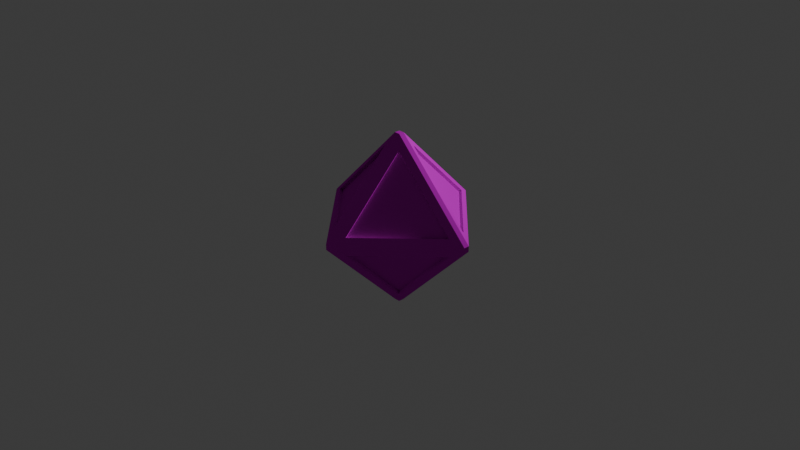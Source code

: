 # Source: D8.blend  (saved by Blender 4.2.66; exported with 4.5.12 LTS)
import bpy
from mathutils import Matrix  # noqa: F401  (used for matrix-valued properties, if any)

bpy.ops.wm.read_factory_settings(use_empty=True)
scene = bpy.context.scene
scene.name = 'Scene'

# ---- collections
col_collection = bpy.data.collections.new('Collection'); scene.collection.children.link(col_collection)

# ---- images (referenced by path relative to the original .blend; pixels are not part of the script)
import os
ASSET_DIR = os.environ.get("B2B_ASSET_DIR", "")  # directory of the original .blend (textures are referenced by path, not embedded)
HERE = os.path.dirname(os.path.abspath(__file__))  # packed textures are extracted next to this script under _unpacked/

def load_image(name, relpath, width, height, colorspace="sRGB"):
    """Load a texture the original file referenced (path relative to the .blend, or extracted next to this script)."""
    p = next((c for c in (os.path.join(HERE, relpath), os.path.join(ASSET_DIR, relpath)) if relpath and os.path.exists(c)), "")
    if p:
        img = bpy.data.images.load(p, check_existing=True)
        img.name = name
    else:  # same state as the original file: an image datablock whose file is absent (Cycles renders it pink)
        img = bpy.data.images.new(name, width, height)
        img.source = "FILE"
        img.filepath = "//" + (relpath or name)
    img.colorspace_settings.name = colorspace
    return img
img_d8_base_color_png = load_image('d8_Base_color.png', 'd8_Base_color.png', 1024, 1024, 'sRGB')
img_d8_normal_opengl_png = load_image('d8_Normal_OpenGL.png', 'd8_Normal_OpenGL.png', 1024, 1024, 'sRGB')

# ---- materials (node trees are filled in below, after node groups)
mat_d8 = bpy.data.materials.new('d8')
mat_d8.diffuse_color = (0.5, 0.5, 0.5, 1.0)
mat_d8.roughness = 0.5528

# ---- material node trees
mat_d8.use_nodes = True; mat_d8.node_tree.nodes.clear()
_N = mat_d8.node_tree.nodes; _L = mat_d8.node_tree.links
n0 = _N.new('ShaderNodeBsdfPrincipled'); n0.name = 'Principled BSDF'; n0.location = (10, 300)
n0.inputs[2].default_value = 0.5528
n0.inputs[13].default_value = 0.0
n0.inputs[27].default_value = (0.0, 0.0, 0.0, 1.0)
n0.inputs[28].default_value = 1.0
n1 = _N.new('ShaderNodeOutputMaterial'); n1.name = 'Material Output'; n1.location = (300, 300)
n2 = _N.new('ShaderNodeNormalMap'); n2.name = 'Normal Map'; n2.location = (-217, 137)
n2.label = 'Normal/Map'
n3 = _N.new('ShaderNodeTexImage'); n3.name = 'Image Texture'; n3.location = (-544, 428)
n3.image = img_d8_base_color_png
n4 = _N.new('ShaderNodeTexImage'); n4.name = 'Image Texture.001'; n4.location = (-573, 130)
n4.image = img_d8_normal_opengl_png
_L.new(n0.outputs[0], n1.inputs[0])
_L.new(n2.outputs[0], n0.inputs[5])
_L.new(n4.outputs[0], n2.inputs[1])
_L.new(n3.outputs[0], n0.inputs[0])
n1.is_active_output = True

# ---- world
world_world = bpy.data.worlds.new('World'); scene.world = world_world
world_world.use_nodes = True; world_world.node_tree.nodes.clear()
_N = world_world.node_tree.nodes; _L = world_world.node_tree.links
n0 = _N.new('ShaderNodeOutputWorld'); n0.name = 'World Output'; n0.location = (300, 300)
n1 = _N.new('ShaderNodeBackground'); n1.name = 'Background'; n1.location = (10, 300)
n1.inputs[0].default_value = (0.05088, 0.05088, 0.05088, 1.0)
_L.new(n1.outputs[0], n0.inputs[0])
n0.is_active_output = True
world_world.color = (0.05088, 0.05088, 0.05088)
world_world.sun_shadow_jitter_overblur = 0.0

# ---- cameras
cam_camera = bpy.data.cameras.new('Camera')
cam_camera.clip_end = 100.0
cam_camera.ortho_scale = 7.314

# ---- lights
light_light = bpy.data.lights.new('Light', 'POINT')
light_light.energy = 1000.0
light_light.shadow_soft_size = 0.1

# ---- meshes
me_mesh = bpy.data.meshes.new('Mesh')
me_mesh.from_pydata([(-0.1, 0.801, -0.1), (-0.8011, 0.09986, -0.1), (-0.1, 0.09207, -0.8089), (-0.1, -0.09904, -0.8), (-0.8011, -0.09904, -0.09894), (-0.1, -0.8079, -0.09115), (0.1, -0.09904, -0.8), (0.8011, -0.09904, -0.09894), (0.1, -0.8079, -0.09115), (0.8011, 0.09986, -0.1), (0.1, 0.801, -0.1), (0.1, 0.09207, -0.8089), (0.1, 0.801, 0.09996), (0.1, 0.101, 0.8), (0.8, 0.101, 0.09996), (-0.1, 0.801, 0.09996), (-0.8, 0.101, 0.09996), (-0.1, 0.101, 0.8), (0.1, -0.09904, 0.8), (0.1, -0.799, 0.09996), (0.8, -0.09904, 0.09996), (-0.1, -0.799, 0.09996), (-0.8, -0.09904, 0.09996), (-0.1, -0.09904, 0.8), (0.08103, 0.08198, 0.781), (0.781, 0.08198, 0.08098), (0.08103, 0.782, 0.08098), (0.08103, -0.7801, 0.08098), (0.781, -0.08006, 0.08098), (0.08103, -0.08006, 0.781), (0.7821, -0.08006, -0.07996), (0.08103, -0.789, -0.07217), (0.08103, -0.08006, -0.7811), (-0.08102, 0.07309, -0.79), (-0.08102, 0.782, -0.08106), (-0.7821, 0.08088, -0.08106), (-0.7821, -0.08006, -0.07996), (-0.08102, -0.789, -0.07217), (-0.08102, -0.08006, -0.7811), (0.08103, 0.07309, -0.79), (0.7821, 0.08088, -0.08106), (0.08103, 0.782, -0.08106), (-0.781, 0.08198, 0.08098), (-0.08102, 0.08198, 0.781), (-0.08102, 0.782, 0.08098), (-0.781, -0.08006, 0.08098), (-0.08102, -0.08006, 0.781), (-0.08102, -0.7801, 0.08098), (0.94, -0.02904, 0.02996), (0.94, -0.02904, -0.03004), (0.94, 0.03096, -0.03004), (0.94, 0.03096, 0.02996), (0.8703, 0.1006, -0.03012), (0.8701, 0.101, 0.02988), (0.03, 0.941, -0.03004), (-0.02999, 0.941, -0.03004), (-0.02999, 0.941, 0.02996), (0.03, 0.941, 0.02996), (0.03, 0.871, 0.09996), (-0.02999, 0.871, 0.09996), (0.03, -0.02904, 0.94), (0.03, 0.03096, 0.94), (-0.02999, 0.03096, 0.94), (-0.02999, -0.02904, 0.94), (0.1, 0.03096, 0.87), (0.1, -0.02904, 0.87), (-0.1, 0.871, -0.03004), (-0.1, 0.871, 0.02996), (-0.94, 0.03096, -0.03004), (-0.94, -0.02904, -0.03004), (-0.94, -0.02904, 0.02996), (-0.94, 0.03096, 0.02996), (-0.87, 0.03096, 0.09996), (-0.87, -0.02904, 0.09996), (-0.87, -0.09904, -0.03004), (-0.87, -0.09904, 0.02996), (0.03, -0.939, -0.03004), (0.03, -0.939, 0.02996), (-0.02999, -0.939, 0.02996), (-0.02999, -0.939, -0.03004), (0.03, -0.869, 0.09996), (-0.02999, -0.869, 0.09996), (0.1, -0.869, -0.03004), (0.1, -0.869, 0.02996), (0.03, -0.02904, -0.94), (-0.02999, -0.02904, -0.94), (-0.02999, 0.03096, -0.94), (0.03, 0.03096, -0.94), (-0.02999, 0.09129, -0.8797), (0.03, 0.09129, -0.8797), (0.8703, -0.02912, -0.09971), (0.8701, 0.03087, -0.1), (-0.1, 0.03096, -0.87), (-0.1, -0.02904, -0.87), (-0.02999, -0.09904, -0.87), (0.03, -0.09904, -0.87), (-0.02999, 0.871, -0.1), (0.03, 0.871, -0.1), (-0.8701, 0.03087, -0.1), (-0.8702, -0.02912, -0.09971), (-0.8702, 0.1006, -0.03012), (-0.8701, 0.101, 0.02988), (-0.02999, -0.8787, -0.09037), (0.03, -0.8787, -0.09037), (-0.1, -0.869, -0.03004), (-0.1, -0.869, 0.02996), (0.87, -0.09904, -0.03004), (0.87, -0.09904, 0.02996), (0.1, -0.02904, -0.87), (0.1, 0.03096, -0.87), (0.1, 0.871, -0.03004), (0.1, 0.871, 0.02996), (0.87, 0.03096, 0.09996), (0.87, -0.02904, 0.09996), (0.03, 0.101, 0.87), (-0.02999, 0.101, 0.87), (-0.1, 0.03096, 0.87), (-0.1, -0.02904, 0.87), (0.03, -0.09904, 0.87), (-0.02999, -0.09904, 0.87)], [], [(24, 25, 26), (27, 28, 29), (30, 31, 32), (34, 33, 35), (37, 36, 38), (40, 39, 41), (42, 43, 44), (46, 45, 47), (13, 14, 25, 24), (14, 12, 26, 25), (12, 13, 24, 26), (19, 20, 28, 27), (20, 18, 29, 28), (18, 19, 27, 29), (7, 8, 31, 30), (8, 6, 32, 31), (6, 7, 30, 32), (0, 2, 33, 34), (2, 1, 35, 33), (1, 0, 34, 35), (5, 4, 36, 37), (4, 3, 38, 36), (3, 5, 37, 38), (9, 11, 39, 40), (11, 10, 41, 39), (10, 9, 40, 41), (16, 17, 43, 42), (17, 15, 44, 43), (15, 16, 42, 44), (23, 22, 45, 46), (22, 21, 47, 45), (21, 23, 46, 47), (48, 51, 112, 113), (49, 48, 107, 106), (50, 49, 90, 91), (51, 50, 52, 53), (53, 52, 110, 111), (54, 57, 111, 110), (55, 54, 97, 96), (56, 55, 66, 67), (57, 56, 59, 58), (58, 59, 115, 114), (60, 63, 119, 118), (61, 60, 65, 64), (62, 61, 114, 115), (63, 62, 116, 117), (64, 65, 113, 112), (67, 66, 100, 101), (68, 71, 101, 100), (69, 68, 98, 99), (70, 69, 74, 75), (71, 70, 73, 72), (72, 73, 117, 116), (75, 74, 104, 105), (76, 79, 102, 103), (77, 76, 82, 83), (78, 77, 80, 81), (79, 78, 105, 104), (81, 80, 118, 119), (83, 82, 106, 107), (84, 87, 109, 108), (85, 84, 95, 94), (86, 85, 93, 92), (87, 86, 88, 89), (89, 88, 96, 97), (91, 90, 108, 109), (92, 93, 99, 98), (94, 95, 103, 102), (56, 67, 15, 59), (21, 105, 78, 81), (91, 9, 52, 50), (96, 0, 66, 55), (85, 94, 3, 93), (86, 92, 2, 88), (1, 2, 92, 98), (100, 1, 98, 68), (66, 0, 1, 100), (88, 2, 0, 96), (104, 5, 102, 79), (74, 4, 5, 104), (99, 4, 74, 69), (93, 3, 4, 99), (102, 5, 3, 94), (6, 108, 90, 7), (95, 6, 8, 103), (84, 108, 6, 95), (7, 90, 49, 106), (82, 8, 7, 106), (103, 8, 82, 76), (87, 89, 11, 109), (10, 11, 89, 97), (110, 10, 97, 54), (52, 9, 10, 110), (109, 11, 9, 91), (114, 13, 12, 58), (14, 53, 111, 12), (58, 12, 111, 57), (64, 13, 114, 61), (112, 14, 13, 64), (51, 53, 14, 112), (101, 16, 15, 67), (59, 15, 17, 115), (72, 16, 101, 71), (116, 17, 16, 72), (115, 17, 116, 62), (18, 118, 80, 19), (65, 18, 20, 113), (60, 118, 18, 65), (19, 80, 77, 83), (107, 20, 19, 83), (113, 20, 107, 48), (117, 23, 119, 63), (73, 22, 23, 117), (70, 75, 22, 73), (22, 75, 105, 21), (119, 23, 21, 81), (48, 49, 50, 51), (54, 55, 56, 57), (60, 61, 62, 63), (68, 69, 70, 71), (76, 77, 78, 79), (84, 85, 86, 87)])
me_mesh.polygons.foreach_set('use_smooth', [True] * 122)
_k = set([(0, 1), (0, 2), (0, 34), (1, 2), (1, 35), (2, 33), (3, 4), (3, 5), (3, 38), (4, 5), (4, 36), (5, 37), (6, 7), (6, 8), (6, 32), (7, 8), (7, 30), (8, 31), (9, 10), (9, 11), (9, 40), (10, 11), (10, 41), (11, 39), (12, 13), (12, 14), (12, 26), (13, 14), (13, 24), (14, 25), (15, 16), (15, 17), (15, 44), (16, 17), (16, 42), (17, 43), (18, 19), (18, 20), (18, 29), (19, 20), (19, 27), (20, 28), (21, 22), (21, 23), (21, 47), (22, 23), (22, 45), (23, 46), (24, 25), (24, 26), (25, 26), (27, 28), (27, 29), (28, 29), (30, 31), (30, 32), (31, 32), (33, 34), (33, 35), (34, 35), (36, 37), (36, 38), (37, 38), (39, 40), (39, 41), (40, 41), (42, 43), (42, 44), (43, 44), (45, 46), (45, 47), (46, 47), (48, 49), (48, 51), (48, 107), (48, 113), (49, 50), (49, 90), (49, 106), (50, 51), (50, 52), (50, 91), (51, 53), (51, 112), (52, 110), (53, 111), (54, 55), (54, 57), (54, 97), (54, 110), (55, 56), (55, 66), (55, 96), (56, 57), (56, 59), (56, 67), (57, 58), (57, 111), (58, 114), (59, 115), (60, 61), (60, 63), (60, 65), (60, 118), (61, 62), (61, 64), (61, 114), (62, 63), (62, 115), (62, 116), (63, 117), (63, 119), (64, 112), (65, 113), (66, 100), (67, 101), (68, 69), (68, 71), (68, 98), (68, 100), (69, 70), (69, 74), (69, 99), (70, 71), (70, 73), (70, 75), (71, 72), (71, 101), (72, 116), (73, 117), (74, 104), (75, 105), (76, 77), (76, 79), (76, 82), (76, 103), (77, 78), (77, 80), (77, 83), (78, 79), (78, 81), (78, 105), (79, 102), (79, 104), (80, 118), (81, 119), (82, 106), (83, 107), (84, 85), (84, 87), (84, 95), (84, 108), (85, 86), (85, 93), (85, 94), (86, 87), (86, 88), (86, 92), (87, 89), (87, 109), (88, 96), (89, 97), (90, 108), (91, 109), (92, 98), (93, 99), (94, 102), (95, 103)])
me_mesh.attributes.new('sharp_edge', 'BOOLEAN', 'EDGE').data.foreach_set('value', [ (min(e.vertices), max(e.vertices)) in _k for e in me_mesh.edges])
_uv = me_mesh.uv_layers.new(name='map1')
_uv.uv.foreach_set('vector', [0.2405, 0.5618, 0.4189, 0.6648, 0.2405, 0.7678, 0.8645, 0.1806, 0.9675, 0.359, 0.7615, 0.359, 0.8118, 0.5814, 0.7064, 0.4028, 0.915, 0.4028, 0.6563, 0.1807, 0.7606, 0.0, 0.8626, 0.1806, 0.8107, 0.7334, 0.9127, 0.914, 0.7064, 0.914, 0.4338, 0.6688, 0.5393, 0.8475, 0.3306, 0.8475, 0.8203, 0.103, 0.9986, 2.407e-05, 0.9986, 0.206, 0.7615, 0.609, 0.9675, 0.6089, 0.8645, 0.7873, 0.7055, 0.4111, 0.8196, 0.609, 0.8129, 0.6065, 0.7066, 0.4181, 0.8196, 0.609, 0.5912, 0.609, 0.5967, 0.6045, 0.8129, 0.6065, 0.5912, 0.609, 0.7055, 0.4111, 0.7066, 0.4181, 0.5967, 0.6045, 0.8241, 0.7233, 0.6262, 0.8374, 0.6287, 0.8307, 0.8171, 0.7244, 0.6262, 0.8374, 0.6262, 0.609, 0.6307, 0.6145, 0.6287, 0.8307, 0.6262, 0.609, 0.8241, 0.7233, 0.8171, 0.7244, 0.6307, 0.6145, 0.1166, 0.751, 0.0, 0.5529, 0.00672, 0.5554, 0.1155, 0.744, 0.0, 0.5529, 0.231, 0.5527, 0.2255, 0.5572, 0.00672, 0.5554, 0.231, 0.5527, 0.1166, 0.751, 0.1155, 0.744, 0.2255, 0.5572, 0.5178, 0.01315, 0.6345, 0.1984, 0.636, 0.2053, 0.511, 0.01105, 0.6345, 0.1984, 0.7342, 0.00464, 0.7396, 4.297e-05, 0.636, 0.2053, 0.7342, 0.00464, 0.5178, 0.01315, 0.511, 0.01105, 0.7396, 4.297e-05, 0.3807, 0.5659, 0.6106, 0.5659, 0.6052, 0.5705, 0.3874, 0.5683, 0.6106, 0.5659, 0.4979, 0.765, 0.4968, 0.758, 0.6052, 0.5705, 0.4979, 0.765, 0.3807, 0.5659, 0.3874, 0.5683, 0.4968, 0.758, 0.2355, 0.5529, 0.4355, 0.6662, 0.4285, 0.6675, 0.24, 0.5584, 0.4355, 0.6662, 0.2355, 0.7818, 0.238, 0.7752, 0.4285, 0.6675, 0.2355, 0.7818, 0.2355, 0.5529, 0.24, 0.5584, 0.238, 0.7752, 0.1697, 0.6682, 0.2841, 0.8657, 0.2774, 0.863, 0.1709, 0.6754, 0.2841, 0.8657, 0.05511, 0.8657, 0.06057, 0.8611, 0.2774, 0.863, 0.05511, 0.8657, 0.1697, 0.6682, 0.1709, 0.6754, 0.06057, 0.8611, 0.8192, 0.2091, 0.6028, 0.2079, 0.5962, 0.2054, 0.8246, 0.2045, 0.6028, 0.2079, 0.7102, 0.3958, 0.7112, 0.4028, 0.5962, 0.2054, 0.7102, 0.3958, 0.8192, 0.2091, 0.8246, 0.2045, 0.7112, 0.4028, 0.3242, 0.2661, 0.3171, 0.2741, 0.3107, 0.2707, 0.319, 0.2604, 0.3283, 0.2702, 0.3242, 0.2661, 0.3335, 0.2528, 0.3405, 0.2586, 0.322, 0.2781, 0.3283, 0.2702, 0.3349, 0.2742, 0.3261, 0.2841, 0.3171, 0.2741, 0.322, 0.2781, 0.3121, 0.2919, 0.3058, 0.2861, 0.3058, 0.2861, 0.3121, 0.2919, 0.1737, 0.4616, 0.1603, 0.4489, 0.1566, 0.4796, 0.1396, 0.4587, 0.1603, 0.4489, 0.1737, 0.4616, 0.1765, 0.5063, 0.1566, 0.4796, 0.1998, 0.4913, 0.2093, 0.5062, 0.1189, 0.4516, 0.1206, 0.4683, 0.08188, 0.4441, 0.0815, 0.4249, 0.1396, 0.4587, 0.1189, 0.4516, 0.1118, 0.4225, 0.1278, 0.428, 0.1278, 0.428, 0.1118, 0.4225, 0.1776, 0.1816, 0.1855, 0.1871, 0.2006, 0.1662, 0.1956, 0.1612, 0.2055, 0.149, 0.213, 0.1555, 0.1934, 0.1735, 0.2006, 0.1662, 0.2097, 0.1716, 0.2012, 0.1813, 0.1884, 0.1688, 0.1934, 0.1735, 0.1855, 0.1871, 0.1776, 0.1816, 0.1956, 0.1612, 0.1884, 0.1688, 0.1807, 0.166, 0.19, 0.1546, 0.2012, 0.1813, 0.2097, 0.1716, 0.319, 0.2604, 0.3107, 0.2707, 0.2174, 0.552, 0.2187, 0.5374, 0.5743, 0.5511, 0.5723, 0.5659, 0.6034, 0.5355, 0.6099, 0.5486, 0.582, 0.563, 0.5743, 0.5511, 0.6178, 0.5221, 0.6034, 0.5355, 0.5867, 0.5198, 0.5997, 0.5055, 0.6337, 0.523, 0.6178, 0.5221, 0.6289, 0.4895, 0.642, 0.494, 0.009647, 0.03449, 0.02193, 0.01864, 0.04125, 0.03448, 0.02892, 0.04957, 0.02892, 0.04957, 0.04125, 0.03448, 0.19, 0.1546, 0.1807, 0.166, 0.6433, 0.4861, 0.6289, 0.4895, 0.5671, 0.1345, 0.5816, 0.1318, 0.5061, 0.08355, 0.5341, 0.09758, 0.5352, 0.1244, 0.5184, 0.1158, 0.4733, 0.05645, 0.5061, 0.08355, 0.4841, 0.09614, 0.4689, 0.0832, 0.4558, 0.0352, 0.4733, 0.05645, 0.4397, 0.05361, 0.4293, 0.03909, 0.4658, 0.02542, 0.4558, 0.0352, 0.4214, 0.008677, 0.4353, 4.578e-05, 0.4293, 0.03909, 0.4397, 0.05361, 0.213, 0.1555, 0.2055, 0.149, 0.4689, 0.0832, 0.4841, 0.09614, 0.3405, 0.2586, 0.3335, 0.2528, 0.4475, 0.374, 0.4406, 0.3817, 0.4316, 0.3762, 0.4399, 0.3662, 0.4524, 0.3791, 0.4475, 0.374, 0.4553, 0.3602, 0.463, 0.3662, 0.4452, 0.3868, 0.4524, 0.3791, 0.4595, 0.3826, 0.4501, 0.3939, 0.4406, 0.3817, 0.4452, 0.3868, 0.4368, 0.3977, 0.4299, 0.3911, 0.4299, 0.3911, 0.4368, 0.3977, 0.2093, 0.5062, 0.1998, 0.4913, 0.3261, 0.2841, 0.3349, 0.2742, 0.4399, 0.3662, 0.4316, 0.3762, 0.4501, 0.3939, 0.4595, 0.3826, 0.5997, 0.5055, 0.5867, 0.5198, 0.463, 0.3662, 0.4553, 0.3602, 0.5184, 0.1158, 0.5352, 0.1244, 0.1189, 0.4516, 0.0815, 0.4249, 0.09404, 0.398, 0.1118, 0.4225, 0.3997, 0.02679, 0.4214, 0.008677, 0.4558, 0.0352, 0.4293, 0.03909, 0.3261, 0.2841, 0.3188, 0.3024, 0.3121, 0.2919, 0.322, 0.2781, 0.2093, 0.5062, 0.2391, 0.5192, 0.2187, 0.5374, 0.1765, 0.5063, 0.4524, 0.3791, 0.463, 0.3662, 0.4753, 0.3687, 0.4595, 0.3826, 0.4452, 0.3868, 0.4501, 0.3939, 0.4402, 0.4096, 0.4368, 0.3977, 0.5598, 0.5309, 0.4402, 0.4096, 0.4501, 0.3939, 0.5867, 0.5198, 0.5743, 0.5511, 0.5598, 0.5309, 0.5867, 0.5198, 0.6034, 0.5355, 0.2187, 0.5374, 0.2391, 0.5192, 0.5598, 0.5309, 0.5743, 0.5511, 0.4368, 0.3977, 0.4402, 0.4096, 0.2391, 0.5192, 0.2093, 0.5062, 0.5671, 0.1345, 0.553, 0.1536, 0.5352, 0.1244, 0.5341, 0.09758, 0.6289, 0.4895, 0.6073, 0.4768, 0.553, 0.1536, 0.5671, 0.1345, 0.5997, 0.5055, 0.6073, 0.4768, 0.6289, 0.4895, 0.6178, 0.5221, 0.4595, 0.3826, 0.4753, 0.3687, 0.6073, 0.4768, 0.5997, 0.5055, 0.5352, 0.1244, 0.553, 0.1536, 0.4753, 0.3687, 0.463, 0.3662, 0.4451, 0.3465, 0.4399, 0.3662, 0.3349, 0.2742, 0.3524, 0.2642, 0.4553, 0.3602, 0.4451, 0.3465, 0.493, 0.1207, 0.5184, 0.1158, 0.4475, 0.374, 0.4399, 0.3662, 0.4451, 0.3465, 0.4553, 0.3602, 0.3524, 0.2642, 0.3349, 0.2742, 0.3283, 0.2702, 0.3405, 0.2586, 0.4841, 0.09614, 0.493, 0.1207, 0.3524, 0.2642, 0.3405, 0.2586, 0.5184, 0.1158, 0.493, 0.1207, 0.4841, 0.09614, 0.5061, 0.08355, 0.4406, 0.3817, 0.4299, 0.3911, 0.4152, 0.3836, 0.4316, 0.3762, 0.2018, 0.4664, 0.4152, 0.3836, 0.4299, 0.3911, 0.1998, 0.4913, 0.1737, 0.4616, 0.2018, 0.4664, 0.1998, 0.4913, 0.1566, 0.4796, 0.3121, 0.2919, 0.3188, 0.3024, 0.2018, 0.4664, 0.1737, 0.4616, 0.4316, 0.3762, 0.4152, 0.3836, 0.3188, 0.3024, 0.3261, 0.2841, 0.1855, 0.1871, 0.1957, 0.2006, 0.1516, 0.4221, 0.1278, 0.428, 0.294, 0.2813, 0.3058, 0.2861, 0.1603, 0.4489, 0.1516, 0.4221, 0.1278, 0.428, 0.1516, 0.4221, 0.1603, 0.4489, 0.1396, 0.4587, 0.2012, 0.1813, 0.1957, 0.2006, 0.1855, 0.1871, 0.1934, 0.1735, 0.3107, 0.2707, 0.294, 0.2813, 0.1957, 0.2006, 0.2012, 0.1813, 0.3171, 0.2741, 0.3058, 0.2861, 0.294, 0.2813, 0.3107, 0.2707, 0.0, 0.06759, 0.02294, 0.07908, 0.09404, 0.398, 0.0815, 0.4249, 0.1118, 0.4225, 0.09404, 0.398, 0.165, 0.1804, 0.1776, 0.1816, 0.02892, 0.04957, 0.02294, 0.07908, 0.0, 0.06759, 0.009647, 0.03449, 0.1807, 0.166, 0.165, 0.1804, 0.02294, 0.07908, 0.02892, 0.04957, 0.1776, 0.1816, 0.165, 0.1804, 0.1807, 0.166, 0.1884, 0.1688, 0.2283, 0.1634, 0.213, 0.1555, 0.4397, 0.05361, 0.4397, 0.07873, 0.2097, 0.1716, 0.2283, 0.1634, 0.326, 0.2416, 0.319, 0.2604, 0.2006, 0.1662, 0.213, 0.1555, 0.2283, 0.1634, 0.2097, 0.1716, 0.4397, 0.07873, 0.4397, 0.05361, 0.4733, 0.05645, 0.4689, 0.0832, 0.3335, 0.2528, 0.326, 0.2416, 0.4397, 0.07873, 0.4689, 0.0832, 0.319, 0.2604, 0.326, 0.2416, 0.3335, 0.2528, 0.3242, 0.2661, 0.19, 0.1546, 0.2011, 0.1369, 0.2055, 0.149, 0.1956, 0.1612, 0.04125, 0.03448, 0.06908, 0.02235, 0.2011, 0.1369, 0.19, 0.1546, 0.02193, 0.01864, 0.05273, 0.002118, 0.06908, 0.02235, 0.04125, 0.03448, 0.06908, 0.02235, 0.05273, 0.002118, 0.4214, 0.008677, 0.3997, 0.02679, 0.2055, 0.149, 0.2011, 0.1369, 0.3997, 0.02679, 0.4293, 0.03909, 0.3242, 0.2661, 0.3283, 0.2702, 0.322, 0.2781, 0.3171, 0.2741, 0.1566, 0.4796, 0.1206, 0.4683, 0.1189, 0.4516, 0.1396, 0.4587, 0.2006, 0.1662, 0.1934, 0.1735, 0.1884, 0.1688, 0.1956, 0.1612, 0.6034, 0.5355, 0.6178, 0.5221, 0.6241, 0.5373, 0.6099, 0.5486, 0.4799, 0.04236, 0.4733, 0.05645, 0.4558, 0.0352, 0.4658, 0.02542, 0.4475, 0.374, 0.4524, 0.3791, 0.4452, 0.3868, 0.4406, 0.3817])
me_mesh.materials.append(mat_d8)
me_mesh.update()
me_mesh.normals_split_custom_set([tuple(v) for v in zip(*[iter([0.5774, 0.5774, 0.5774, 0.5774, 0.5774, 0.5774, 0.5774, 0.5774, 0.5774, 0.5774, -0.5774, 0.5774, 0.5774, -0.5774, 0.5774, 0.5774, -0.5774, 0.5774, 0.5773, -0.5774, -0.5774, 0.5773, -0.5774, -0.5774, 0.5773, -0.5774, -0.5774, -0.5774, 0.5774, -0.5774, -0.5774, 0.5774, -0.5774, -0.5774, 0.5774, -0.5774, -0.5774, -0.5773, -0.5774, -0.5774, -0.5773, -0.5774, -0.5774, -0.5773, -0.5774, 0.5774, 0.5774, -0.5773, 0.5774, 0.5774, -0.5773, 0.5774, 0.5774, -0.5773, -0.5774, 0.5773, 0.5774, -0.5774, 0.5773, 0.5774, -0.5774, 0.5773, 0.5774, -0.5774, -0.5773, 0.5774, -0.5774, -0.5773, 0.5774, -0.5774, -0.5773, 0.5774, -0.4082, 0.8165, -0.4082, -0.4082, 0.8165, -0.4082, -0.4082, 0.8165, -0.4082, -0.4082, 0.8165, -0.4082, -0.4082, -0.4082, 0.8165, -0.4082, -0.4082, 0.8165, -0.4082, -0.4082, 0.8165, -0.4082, -0.4082, 0.8165, 0.8165, -0.4083, -0.4083, 0.8165, -0.4083, -0.4083, 0.8165, -0.4083, -0.4083, 0.8165, -0.4083, -0.4083, -0.4082, 0.4082, 0.8165, -0.4082, 0.4082, 0.8165, -0.4082, 0.4082, 0.8165, -0.4082, 0.4082, 0.8165, -0.4082, -0.8165, -0.4082, -0.4082, -0.8165, -0.4082, -0.4082, -0.8165, -0.4082, -0.4082, -0.8165, -0.4082, 0.8165, 0.4083, -0.4083, 0.8165, 0.4083, -0.4083, 0.8165, 0.4083, -0.4083, 0.8165, 0.4083, -0.4083, -0.415, 0.4015, -0.8165, -0.415, 0.4015, -0.8165, -0.415, 0.4015, -0.8165, -0.415, 0.4015, -0.8165, 0.8165, 0.4083, 0.4083, 0.8165, 0.4083, 0.4083, 0.8165, 0.4083, 0.4083, 0.8165, 0.4083, 0.4083, -0.4082, -0.8165, 0.4082, -0.4082, -0.8165, 0.4082, -0.4082, -0.8165, 0.4082, -0.4082, -0.8165, 0.4082, -0.8165, -0.4083, 0.4083, -0.8165, -0.4083, 0.4083, -0.8165, -0.4083, 0.4083, -0.8165, -0.4083, 0.4083, 0.415, 0.8165, 0.4015, 0.415, 0.8165, 0.4015, 0.415, 0.8165, 0.4015, 0.415, 0.8165, 0.4015, 0.4082, -0.4082, -0.8165, 0.4082, -0.4082, -0.8165, 0.4082, -0.4082, -0.8165, 0.4082, -0.4082, -0.8165, 0.415, 0.4015, -0.8165, 0.415, 0.4015, -0.8165, 0.415, 0.4015, -0.8165, 0.415, 0.4015, -0.8165, 0.4082, -0.8165, 0.4082, 0.4082, -0.8165, 0.4082, 0.4082, -0.8165, 0.4082, 0.4082, -0.8165, 0.4082, -0.8165, 0.4082, 0.4082, -0.8165, 0.4082, 0.4082, -0.8165, 0.4082, 0.4082, -0.8165, 0.4082, 0.4082, -0.415, 0.8165, 0.4015, -0.415, 0.8165, 0.4015, -0.415, 0.8165, 0.4015, -0.415, 0.8165, 0.4015, 0.8165, -0.4082, 0.4082, 0.8165, -0.4082, 0.4082, 0.8165, -0.4082, 0.4082, 0.8165, -0.4082, 0.4082, -0.4082, -0.4082, -0.8165, -0.4082, -0.4082, -0.8165, -0.4082, -0.4082, -0.8165, -0.4082, -0.4082, -0.8165, 0.4082, 0.8165, -0.4082, 0.4082, 0.8165, -0.4082, 0.4082, 0.8165, -0.4082, 0.4082, 0.8165, -0.4082, -0.8165, -0.4082, -0.4082, -0.8165, -0.4082, -0.4082, -0.8165, -0.4082, -0.4082, -0.8165, -0.4082, -0.4082, 0.4083, -0.4083, 0.8165, 0.4083, -0.4083, 0.8165, 0.4083, -0.4083, 0.8165, 0.4083, -0.4083, 0.8165, 0.4083, -0.8165, -0.4082, 0.4083, -0.8165, -0.4082, 0.4083, -0.8165, -0.4082, 0.4083, -0.8165, -0.4082, 0.4083, 0.4083, 0.8165, 0.4083, 0.4083, 0.8165, 0.4083, 0.4083, 0.8165, 0.4083, 0.4083, 0.8165, -0.8165, 0.4083, -0.4083, -0.8165, 0.4083, -0.4083, -0.8165, 0.4083, -0.4083, -0.8165, 0.4083, -0.4083, 0.7071, 0.0, 0.7071, 0.7071, 0.0, 0.7071, 0.7071, 0.0, 0.7071, 0.7071, 0.0, 0.7071, 0.7071, -0.7071, -2.79e-06, 0.7071, -0.7071, -2.79e-06, 0.7071, -0.7071, 6.84e-08, 0.7071, -0.7071, 6.838e-08, 0.7071, -0.0009643, -0.7071, 0.7071, -0.0009643, -0.7071, 0.7071, -0.0009645, -0.7071, 0.7071, -0.0009645, -0.7071, 0.7071, 0.7071, -0.0009675, 0.7071, 0.7071, -0.0009675, 0.7071, 0.7071, -0.000964, 0.7071, 0.7071, -0.000964, 0.7071, 0.7071, -0.000964, 0.7071, 0.7071, -0.000964, 0.7071, 0.7071, -0.0004778, 0.7071, 0.7071, -0.0008133, 0.7071, 0.7071, 5.018e-06, 0.7071, 0.7071, 5.018e-06, 0.7071, 0.7071, -0.0008133, 0.7071, 0.7071, -0.0004778, 1.725e-06, 0.7071, -0.7071, 1.725e-06, 0.7071, -0.7071, -2.639e-07, 0.7071, -0.7071, -2.639e-07, 0.7071, -0.7071, -0.7071, 0.7071, -6.92e-06, -0.7071, 0.7071, -6.92e-06, -0.7071, 0.7071, -0.0009666, -0.7071, 0.7071, -0.0008227, -3.18e-06, 0.7071, 0.7071, -3.18e-06, 0.7071, 0.7071, -3.415e-06, 0.7071, 0.7071, -3.415e-06, 0.7071, 0.7071, -3.415e-06, 0.7071, 0.7071, -3.415e-06, 0.7071, 0.7071, -1.825e-06, 0.7071, 0.7071, -1.825e-06, 0.7071, 0.7071, -7.651e-07, -0.7071, 0.7071, -7.651e-07, -0.7071, 0.7071, -3.199e-06, -0.7071, 0.7071, -3.199e-06, -0.7071, 0.7071, 0.7071, 0.0, 0.7071, 0.7071, 0.0, 0.7071, 0.7071, 0.0, 0.7071, 0.7071, 0.0, 0.7071, 0.0, 0.7071, 0.7071, 0.0, 0.7071, 0.7071, -1.825e-06, 0.7071, 0.7071, -1.825e-06, 0.7071, 0.7071, -0.7071, 0.0, 0.7071, -0.7071, 0.0, 0.7071, -0.7071, 0.0, 0.7071, -0.7071, 0.0, 0.7071, 0.7071, 0.0, 0.7071, 0.7071, 0.0, 0.7071, 0.7071, 0.0, 0.7071, 0.7071, 0.0, 0.7071, -0.7071, 0.7071, -0.0008227, -0.7071, 0.7071, -0.0009666, -0.7071, 0.7071, -0.0009646, -0.7071, 0.7071, -0.0009646, -0.7071, 0.7071, -0.0009618, -0.7071, 0.7071, -0.0009618, -0.7071, 0.7071, -0.0009646, -0.7071, 0.7071, -0.0009646, -0.7071, -0.0009652, -0.7071, -0.7071, -0.0009652, -0.7071, -0.7071, -0.0009652, -0.7071, -0.7071, -0.0009652, -0.7071, -0.7071, -0.7071, 0.0, -0.7071, -0.7071, 0.0, -0.7071, -0.7071, 0.0, -0.7071, -0.7071, 0.0, -0.7071, 0.0, 0.7071, -0.7071, 0.0, 0.7071, -0.7071, 0.0, 0.7071, -0.7071, 0.0, 0.7071, -0.7071, 0.0, 0.7071, -0.7071, 0.0, 0.7071, -0.7071, 0.0, 0.7071, -0.7071, 0.0, 0.7071, -0.7071, -0.7071, 0.0, -0.7071, -0.7071, 0.0, -0.7071, -0.7071, -6.272e-07, -0.7071, -0.7071, -6.272e-07, 1.422e-06, -0.7071, -0.7071, 1.422e-06, -0.7071, -0.7071, -1.172e-06, -0.7071, -0.7071, -1.172e-06, -0.7071, -0.7071, 0.7071, -0.7071, 5.018e-06, 0.7071, -0.7071, 5.018e-06, 0.7071, -0.7071, 3.972e-06, 0.7071, -0.7071, 3.972e-06, -4.167e-06, -0.7071, 0.7071, -4.167e-06, -0.7071, 0.7071, -4.9e-06, -0.7071, 0.7071, -4.9e-06, -0.7071, 0.7071, -0.7071, -0.7071, -1.254e-06, -0.7071, -0.7071, -1.254e-06, -0.7071, -0.7071, -6.272e-07, -0.7071, -0.7071, -6.272e-07, -4.9e-06, -0.7071, 0.7071, -4.9e-06, -0.7071, 0.7071, -3.199e-06, -0.7071, 0.7071, -3.199e-06, -0.7071, 0.7071, 0.7071, -0.7071, 3.972e-06, 0.7071, -0.7071, 3.972e-06, 0.7071, -0.7071, 6.838e-08, 0.7071, -0.7071, 6.84e-08, 0.7071, 0.0, -0.7071, 0.7071, 0.0, -0.7071, 0.7071, -0.0009616, -0.7071, 0.7071, -0.0009618, -0.7071, -3.763e-06, -0.7071, -0.7071, -3.763e-06, -0.7071, -0.7071, -3.765e-06, -0.7071, -0.7071, -3.765e-06, -0.7071, -0.7071, -0.7071, 0.0, -0.7071, -0.7071, 0.0, -0.7071, -0.7071, -0.0009621, -0.7071, -0.7071, -0.0004826, -0.7071, 1.477e-07, 0.7071, -0.7071, 1.477e-07, 0.7071, -0.7071, -1.052e-06, 0.7071, -0.7071, -1.052e-06, 0.7071, -0.7071, -1.052e-06, 0.7071, -0.7071, -1.052e-06, 0.7071, -0.7071, -2.639e-07, 0.7071, -0.7071, -2.639e-07, 0.7071, -0.7071, 0.7071, -0.0009645, -0.7071, 0.7071, -0.0009645, -0.7071, 0.7071, -0.0009618, -0.7071, 0.7071, -0.0009616, -0.7071, -0.7071, -0.0004826, -0.7071, -0.7071, -0.0009621, -0.7071, -0.7071, -0.0009652, -0.7071, -0.7071, -0.0009652, -0.7071, -3.765e-06, -0.7071, -0.7071, -3.765e-06, -0.7071, -0.7071, -1.172e-06, -0.7071, -0.7071, -1.172e-06, -0.7071, -0.7071, -0.5774, 0.5774, 0.5773, -0.5774, 0.5774, 0.5773, -0.5774, 0.5773, 0.5773, -0.5774, 0.5773, 0.5773, -0.5774, -0.5773, 0.5774, -0.5774, -0.5773, 0.5773, -0.5774, -0.5773, 0.5773, -0.5774, -0.5773, 0.5773, 0.5774, 0.5773, -0.5774, 0.5773, 0.5774, -0.5774, 0.5774, 0.5773, -0.5774, 0.5774, 0.5773, -0.5774, -0.5773, 0.5773, -0.5774, -0.5774, 0.5774, -0.5774, -0.5773, 0.5774, -0.5774, -0.5773, 0.5774, -0.5774, -0.5774, -0.5774, -0.5773, -0.5774, -0.5774, -0.5773, -0.5774, -0.5773, -0.5773, -0.5774, -0.5774, -0.5773, -0.5774, 0.5773, -0.5773, -0.5774, 0.5773, -0.5773, -0.5774, 0.5773, -0.5773, -0.5774, 0.5773, -0.5773, -0.5774, 0.5773, -0.5774, -0.5774, 0.5773, -0.5773, -0.5774, 0.5773, -0.5773, -0.5774, 0.5773, -0.5774, -0.5774, 0.5773, -0.5774, -0.5774, 0.5773, -0.5774, -0.5774, 0.5773, -0.5774, -0.5774, 0.5773, -0.5774, -0.5773, 0.5774, -0.5774, -0.5774, 0.5774, -0.5774, -0.5774, 0.5773, -0.5774, -0.5774, 0.5773, -0.5774, -0.5774, 0.5773, -0.5773, -0.5774, 0.5773, -0.5773, -0.5774, 0.5774, -0.5774, -0.5773, 0.5773, -0.5774, -0.5774, -0.5774, -0.5773, -0.5774, -0.5774, -0.5773, -0.5774, -0.5774, -0.5773, -0.5774, -0.5774, -0.5773, -0.5774, -0.5773, -0.5773, -0.5774, -0.5773, -0.5773, -0.5774, -0.5774, -0.5773, -0.5774, -0.5774, -0.5773, -0.5774, -0.5773, -0.5774, -0.5774, -0.5773, -0.5773, -0.5774, -0.5773, -0.5773, -0.5774, -0.5773, -0.5774, -0.5774, -0.5774, -0.5773, -0.5774, -0.5773, -0.5773, -0.5774, -0.5773, -0.5773, -0.5774, -0.5773, -0.5774, -0.5774, -0.5774, -0.5773, -0.5774, -0.5774, -0.5773, -0.5774, -0.5773, -0.5773, -0.5774, -0.5774, -0.5773, 0.5773, -0.5774, -0.5774, 0.5773, -0.5774, -0.5774, 0.5774, -0.5774, -0.5773, 0.5774, -0.5774, -0.5773, 0.5773, -0.5774, -0.5774, 0.5773, -0.5774, -0.5774, 0.5774, -0.5774, -0.5773, 0.5774, -0.5774, -0.5773, 0.5773, -0.5774, -0.5774, 0.5773, -0.5774, -0.5774, 0.5773, -0.5774, -0.5774, 0.5773, -0.5774, -0.5774, 0.5774, -0.5774, -0.5773, 0.5774, -0.5774, -0.5773, 0.5774, -0.5774, -0.5773, 0.5774, -0.5774, -0.5773, 0.5774, -0.5774, -0.5773, 0.5774, -0.5774, -0.5773, 0.5774, -0.5774, -0.5773, 0.5774, -0.5774, -0.5773, 0.5774, -0.5774, -0.5773, 0.5774, -0.5774, -0.5773, 0.5774, -0.5774, -0.5773, 0.5774, -0.5774, -0.5773, 0.5774, 0.5773, -0.5774, 0.5774, 0.5773, -0.5774, 0.5774, 0.5774, -0.5774, 0.5774, 0.5773, -0.5774, 0.5773, 0.5773, -0.5774, 0.5774, 0.5774, -0.5774, 0.5774, 0.5773, -0.5774, 0.5774, 0.5774, -0.5774, 0.5773, 0.5773, -0.5774, 0.5773, 0.5773, -0.5774, 0.5774, 0.5774, -0.5774, 0.5773, 0.5774, -0.5774, 0.5774, 0.5773, -0.5774, 0.5773, 0.5774, -0.5774, 0.5773, 0.5773, -0.5774, 0.5773, 0.5773, -0.5774, 0.5774, 0.5773, -0.5774, 0.5774, 0.5774, -0.5774, 0.5773, 0.5774, -0.5774, 0.5774, 0.5773, -0.5774, 0.5773, 0.5774, 0.5774, 0.5774, 0.5774, 0.5774, 0.5773, 0.5774, 0.5773, 0.5773, 0.5774, 0.5774, 0.5774, 0.5774, 0.5773, 0.5774, 0.5774, 0.5773, 0.5773, 0.5774, 0.5773, 0.5773, 0.5774, 0.5773, 0.5773, 0.5774, 0.5774, 0.5773, 0.5774, 0.5773, 0.5773, 0.5774, 0.5773, 0.5773, 0.5774, 0.5774, 0.5774, 0.5774, 0.5774, 0.5774, 0.5774, 0.5774, 0.5773, 0.5774, 0.5774, 0.5773, 0.5774, 0.5774, 0.5774, 0.5774, 0.5773, 0.5774, 0.5774, 0.5773, 0.5774, 0.5774, 0.5774, 0.5774, 0.5774, 0.5774, 0.5773, 0.5774, 0.5773, 0.5774, 0.5774, 0.5773, 0.5774, 0.5774, 0.5773, 0.5774, 0.5774, 0.5773, -0.5774, 0.5774, 0.5773, -0.5774, 0.5773, 0.5773, -0.5774, 0.5773, 0.5773, -0.5774, 0.5774, 0.5773, -0.5774, 0.5773, 0.5773, -0.5774, 0.5773, 0.5773, -0.5774, 0.5773, 0.5774, -0.5773, 0.5774, 0.5774, -0.5774, 0.5774, 0.5773, -0.5774, 0.5773, 0.5773, -0.5774, 0.5774, 0.5773, -0.5774, 0.5774, 0.5773, -0.5773, 0.5774, 0.5774, -0.5774, 0.5773, 0.5774, -0.5774, 0.5773, 0.5773, -0.5774, 0.5774, 0.5773, -0.5773, 0.5774, 0.5774, -0.5774, 0.5773, 0.5774, -0.5773, 0.5774, 0.5774, -0.5773, 0.5774, 0.5774, 0.5774, -0.5774, 0.5774, 0.5774, -0.5774, 0.5773, 0.5773, -0.5774, 0.5774, 0.5774, -0.5774, 0.5773, 0.5774, -0.5774, 0.5774, 0.5774, -0.5774, 0.5774, 0.5774, -0.5774, 0.5773, 0.5774, -0.5774, 0.5773, 0.5774, -0.5774, 0.5773, 0.5774, -0.5774, 0.5773, 0.5774, -0.5774, 0.5774, 0.5774, -0.5774, 0.5774, 0.5774, -0.5774, 0.5773, 0.5773, -0.5774, 0.5774, 0.5773, -0.5774, 0.5774, 0.5773, -0.5774, 0.5773, 0.5774, -0.5774, 0.5773, 0.5774, -0.5774, 0.5773, 0.5774, -0.5774, 0.5773, 0.5773, -0.5774, 0.5773, 0.5774, -0.5774, 0.5773, 0.5774, -0.5774, 0.5773, 0.5774, -0.5774, 0.5773, 0.5773, -0.5774, 0.5773, -0.5773, -0.5774, 0.5773, -0.5774, -0.5774, 0.5773, -0.5773, -0.5774, 0.5773, -0.5773, -0.5774, 0.5774, -0.5773, -0.5774, 0.5774, -0.5773, -0.5774, 0.5774, -0.5774, -0.5774, 0.5773, -0.5773, -0.5774, 0.5773, -0.5773, -0.5774, 0.5774, -0.5773, -0.5773, 0.5774, -0.5773, -0.5774, 0.5774, -0.5773, -0.5774, 0.5774, -0.5773, -0.5774, 0.5774, -0.5773, -0.5773, 0.5774, -0.5774, -0.5773, 0.5773, -0.5774, -0.5773, 0.5774, -0.5773, -0.5774, 0.5773, -0.5774, -0.5774, 0.5773, -0.5774, -0.5773, 0.5774, -0.5774, -0.5773, 0.5773, 1.0, 0.0, -1.59e-05, 1.0, 0.0, -1.59e-05, 1.0, 0.0, -1.59e-05, 1.0, 0.0, -1.59e-05, 1.49e-06, 1.0, -2.07e-06, 1.49e-06, 1.0, -2.07e-06, 1.49e-06, 1.0, -2.07e-06, 1.49e-06, 1.0, -2.07e-06, 1.035e-06, 0.0, 1.0, 1.035e-06, 0.0, 1.0, 1.035e-06, 0.0, 1.0, 1.035e-06, 0.0, 1.0, -1.0, 0.0, 0.0, -1.0, 0.0, 0.0, -1.0, 0.0, 0.0, -1.0, 0.0, 0.0, -4.968e-07, -1.0, 1.24e-06, -4.968e-07, -1.0, 1.24e-06, -4.968e-07, -1.0, 1.24e-06, -4.968e-07, -1.0, 1.24e-06, 5.175e-06, -3.974e-06, -1.0, 5.175e-06, -3.974e-06, -1.0, 5.175e-06, -3.974e-06, -1.0, 5.175e-06, -3.974e-06, -1.0])] * 3)])

# ---- objects
ob_light = bpy.data.objects.new('Light', light_light)
ob_camera = bpy.data.objects.new('Camera', cam_camera)
ob_transform3 = bpy.data.objects.new('transform3', None)
ob_transform2 = bpy.data.objects.new('transform2', None)
ob_transform6 = bpy.data.objects.new('transform6', None)
ob_transform5 = bpy.data.objects.new('transform5', None)
ob_transform4 = bpy.data.objects.new('transform4', None)
ob_transform1 = bpy.data.objects.new('transform1', None)
ob_pplatonic5 = bpy.data.objects.new('pPlatonic5', None)
ob_polysurface1 = bpy.data.objects.new('polySurface1', me_mesh)
ob_transform7 = bpy.data.objects.new('transform7', None)
ob_pplatonic6 = bpy.data.objects.new('pPlatonic6', None)
ob_transform12 = bpy.data.objects.new('transform12', None)
ob_polysurface12 = bpy.data.objects.new('polySurface12', None)
ob_transform10 = bpy.data.objects.new('transform10', None)
ob_polysurface15 = bpy.data.objects.new('polySurface15', None)
ob_transform9 = bpy.data.objects.new('transform9', None)
ob_typemesh1 = bpy.data.objects.new('typeMesh1', None)
ob_transform13 = bpy.data.objects.new('transform13', None)
ob_pcube2 = bpy.data.objects.new('pCube2', None)
ob_transform11 = bpy.data.objects.new('transform11', None)
ob_pcube4 = bpy.data.objects.new('pCube4', None)

# ---- transforms, parenting, visibility, modifiers, constraints
ob_light.location = (4.076, 1.005, 5.904)
ob_light.rotation_euler = (0.6503, 0.05522, 1.866)
ob_light.lock_rotations_4d = False
ob_light.empty_display_type = 'ARROWS'
ob_light.color = (0.0, 0.0, 0.0, 0.0)
ob_light.lineart.crease_threshold = 0.0
ob_camera.location = (7.359, -6.926, 4.958)
ob_camera.rotation_euler = (1.109, 0.0, 0.8149)
ob_camera.lock_rotations_4d = False
ob_camera.empty_display_type = 'ARROWS'
ob_camera.color = (0.0, 0.0, 0.0, 0.0)
ob_camera.display_type = 'WIRE'
ob_camera.lineart.crease_threshold = 0.0
ob_transform3.location = (0.0, 0.0, 0.0)
ob_transform3.color = (0.8, 0.8, 0.8, 1.0)
ob_transform3.hide_viewport = True
ob_transform2.location = (0.0, 0.0, 0.0)
ob_transform2.color = (0.8, 0.8, 0.8, 1.0)
ob_transform2.hide_viewport = True
ob_transform6.location = (0.0, 0.0, 0.0)
ob_transform6.color = (0.8, 0.8, 0.8, 1.0)
ob_transform6.hide_viewport = True
ob_transform5.location = (0.0, 0.0, 0.0)
ob_transform5.color = (0.8, 0.8, 0.8, 1.0)
ob_transform5.hide_viewport = True
ob_transform4.location = (0.0, 0.0, 0.0)
ob_transform4.color = (0.8, 0.8, 0.8, 1.0)
ob_transform4.hide_viewport = True
ob_transform1.parent = ob_pplatonic5
ob_transform1.location = (0.0, 0.0, 0.0)
ob_transform1.color = (0.8, 0.8, 0.8, 1.0)
ob_transform1.hide_viewport = True
ob_pplatonic5.location = (0.0463, 0.0, 0.0)
ob_pplatonic5.rotation_euler = (1.571, -0.0, 0.0)
ob_pplatonic5.scale = (0.01, 0.01, 0.01)
ob_pplatonic5.color = (0.8, 0.8, 0.8, 1.0)
ob_polysurface1.location = (0.0, 0.0, 0.0)
ob_polysurface1.color = (0.8, 0.8, 0.8, 1.0)
ob_transform7.parent = ob_pplatonic6
ob_transform7.location = (0.0, 0.0, 0.0)
ob_transform7.color = (0.8, 0.8, 0.8, 1.0)
ob_transform7.hide_viewport = True
ob_pplatonic6.location = (-0.1083, 0.0008201, -0.001756)
ob_pplatonic6.rotation_euler = (1.571, -0.0, 0.0)
ob_pplatonic6.scale = (0.01884, 0.01884, 0.01884)
ob_pplatonic6.color = (0.8, 0.8, 0.8, 1.0)
ob_transform12.parent = ob_polysurface12
ob_transform12.location = (0.0, 0.0, 0.0)
ob_transform12.color = (0.8, 0.8, 0.8, 1.0)
ob_transform12.hide_viewport = True
ob_polysurface12.parent = ob_typemesh1
ob_polysurface12.location = (0.0, 0.0, 0.0)
ob_polysurface12.scale = (0.2489, 0.2489, 0.4711)
ob_polysurface12.color = (0.8, 0.8, 0.8, 1.0)
ob_transform10.parent = ob_polysurface15
ob_transform10.location = (0.0, 0.0, 0.0)
ob_transform10.color = (0.8, 0.8, 0.8, 1.0)
ob_transform10.hide_viewport = True
ob_polysurface15.parent = ob_typemesh1
ob_polysurface15.location = (-3.815e-06, 0.0, 0.0)
ob_polysurface15.scale = (0.2489, 0.2489, 0.4711)
ob_polysurface15.color = (0.8, 0.8, 0.8, 1.0)
ob_transform9.parent = ob_typemesh1
ob_transform9.location = (0.0, 0.0, 0.0)
ob_transform9.color = (0.8, 0.8, 0.8, 1.0)
ob_transform9.hide_viewport = True
ob_typemesh1.location = (-0.1374, 0.0, 0.09598)
ob_typemesh1.rotation_euler = (1.571, -0.0, 0.0)
ob_typemesh1.scale = (0.003048, 0.003048, 0.01)
ob_typemesh1.color = (0.8, 0.8, 0.8, 1.0)
ob_transform13.parent = ob_pcube2
ob_transform13.location = (0.0, 0.0, 0.0)
ob_transform13.color = (0.8, 0.8, 0.8, 1.0)
ob_transform13.hide_viewport = True
ob_pcube2.location = (-0.08592, -0.01033, 0.09461)
ob_pcube2.rotation_euler = (1.571, -0.0, 0.0)
ob_pcube2.scale = (0.00589, 0.0006289, 0.002889)
ob_pcube2.color = (0.8, 0.8, 0.8, 1.0)
ob_transform11.parent = ob_pcube4
ob_transform11.location = (0.0, 0.0, 0.0)
ob_transform11.color = (0.8, 0.8, 0.8, 1.0)
ob_transform11.hide_viewport = True
ob_pcube4.location = (-0.06231, -0.01033, 0.09461)
ob_pcube4.rotation_euler = (1.571, -0.0, 0.0)
ob_pcube4.scale = (0.00589, 0.0006289, 0.002889)
ob_pcube4.color = (0.8, 0.8, 0.8, 1.0)

# ---- collection membership
col_collection.objects.link(ob_light)
col_collection.objects.link(ob_camera)
col_collection.objects.link(ob_transform3)
col_collection.objects.link(ob_transform2)
col_collection.objects.link(ob_transform6)
col_collection.objects.link(ob_transform5)
col_collection.objects.link(ob_transform4)
col_collection.objects.link(ob_transform1)
col_collection.objects.link(ob_pplatonic5)
col_collection.objects.link(ob_polysurface1)
col_collection.objects.link(ob_transform7)
col_collection.objects.link(ob_pplatonic6)
col_collection.objects.link(ob_transform12)
col_collection.objects.link(ob_polysurface12)
col_collection.objects.link(ob_transform10)
col_collection.objects.link(ob_polysurface15)
col_collection.objects.link(ob_transform9)
col_collection.objects.link(ob_typemesh1)
col_collection.objects.link(ob_transform13)
col_collection.objects.link(ob_pcube2)
col_collection.objects.link(ob_transform11)
col_collection.objects.link(ob_pcube4)

# ---- scene / render settings (as saved in the file)
scene.camera = ob_camera
scene.frame_start = 1; scene.frame_end = 250; scene.frame_set(1)
scene.render.engine = 'BLENDER_EEVEE_NEXT'
bpy.context.view_layer.update()
